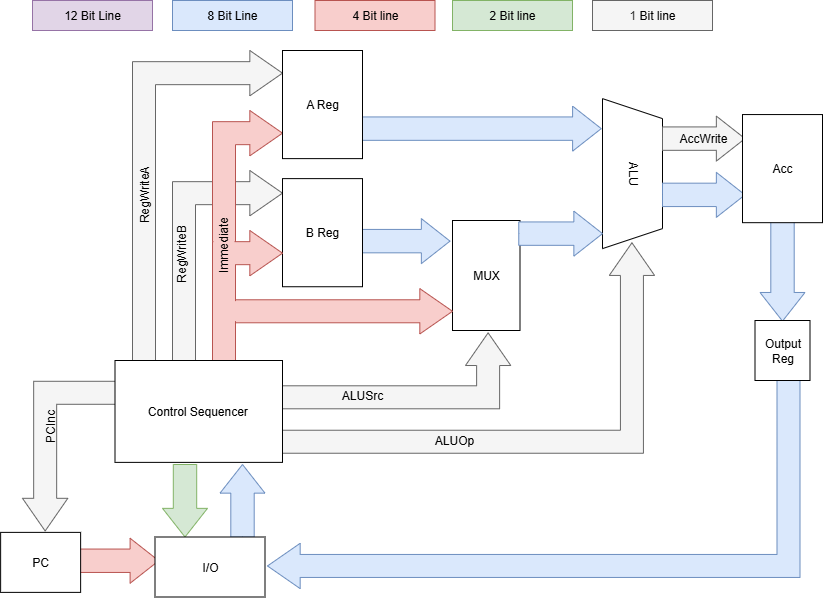

The diagram above was exported from draw.io. Its source (the exported page's mxGraphModel, read from the mxfile embedded in the PNG):
<mxGraphModel dx="1123" dy="787" grid="1" gridSize="10" guides="1" tooltips="1" connect="1" arrows="1" fold="1" page="1" pageScale="1" pageWidth="850" pageHeight="1100" math="0" shadow="0">
  <root>
    <mxCell id="0" />
    <mxCell id="1" parent="0" />
    <mxCell id="jbKzcmA_Kpm-u2o6Ux2O-22" value="" style="html=1;shadow=0;dashed=0;align=center;verticalAlign=middle;shape=mxgraph.arrows2.bendArrow;dy=11.5;dx=32.67;notch=0;arrowHead=45.33;rounded=0;fillColor=#dae8fc;strokeColor=#6c8ebf;rotation=-180;" parent="1" vertex="1">
      <mxGeometry x="275" y="400" width="532.5" height="208.12" as="geometry" />
    </mxCell>
    <mxCell id="jbKzcmA_Kpm-u2o6Ux2O-40" value="12 Bit Line" style="rounded=0;whiteSpace=wrap;html=1;fillColor=#e1d5e7;strokeColor=#9673a6;" parent="1" vertex="1">
      <mxGeometry x="40" y="20.000000000000004" width="120" height="30" as="geometry" />
    </mxCell>
    <mxCell id="jbKzcmA_Kpm-u2o6Ux2O-41" value="8 Bit Line" style="rounded=0;whiteSpace=wrap;html=1;fillColor=#dae8fc;strokeColor=#6c8ebf;" parent="1" vertex="1">
      <mxGeometry x="180" y="20.000000000000004" width="120" height="30" as="geometry" />
    </mxCell>
    <mxCell id="jbKzcmA_Kpm-u2o6Ux2O-42" value="4 Bit line" style="rounded=0;whiteSpace=wrap;html=1;fillColor=#f8cecc;strokeColor=#b85450;" parent="1" vertex="1">
      <mxGeometry x="322.5" y="20.000000000000004" width="120" height="30" as="geometry" />
    </mxCell>
    <mxCell id="jbKzcmA_Kpm-u2o6Ux2O-43" value="2 Bit line" style="rounded=0;whiteSpace=wrap;html=1;fillColor=#d5e8d4;strokeColor=#82b366;" parent="1" vertex="1">
      <mxGeometry x="460" y="20.000000000000004" width="120" height="30" as="geometry" />
    </mxCell>
    <mxCell id="jbKzcmA_Kpm-u2o6Ux2O-44" value="1&lt;span style=&quot;background-color: transparent; color: light-dark(rgb(0, 0, 0), rgb(255, 255, 255));&quot;&gt;&amp;nbsp;Bit line&lt;/span&gt;" style="rounded=0;whiteSpace=wrap;html=1;fillColor=#f5f5f5;strokeColor=#666666;fontColor=#333333;" parent="1" vertex="1">
      <mxGeometry x="600" y="20.000000000000004" width="120" height="30" as="geometry" />
    </mxCell>
    <mxCell id="xJfxLQjvneZkX2xxyTPW-2" value="MUX" style="rounded=0;whiteSpace=wrap;html=1;" vertex="1" parent="1">
      <mxGeometry x="460" y="240" width="67.5" height="110" as="geometry" />
    </mxCell>
    <mxCell id="xJfxLQjvneZkX2xxyTPW-4" value="ALU" style="shape=trapezoid;perimeter=trapezoidPerimeter;whiteSpace=wrap;html=1;fixedSize=1;rotation=90;" vertex="1" parent="1">
      <mxGeometry x="565" y="163.12" width="150" height="60" as="geometry" />
    </mxCell>
    <mxCell id="xJfxLQjvneZkX2xxyTPW-5" value="" style="html=1;shadow=0;dashed=0;align=center;verticalAlign=middle;shape=mxgraph.arrows2.bendArrow;dy=11.5;dx=32.67;notch=0;arrowHead=45.33;rounded=0;fillColor=#f5f5f5;strokeColor=#666666;fontColor=#333333;" vertex="1" parent="1">
      <mxGeometry x="140" y="70" width="150" height="310" as="geometry" />
    </mxCell>
    <mxCell id="xJfxLQjvneZkX2xxyTPW-6" value="" style="html=1;shadow=0;dashed=0;align=center;verticalAlign=middle;shape=mxgraph.arrows2.bendArrow;dy=11.5;dx=32.67;notch=0;arrowHead=45.33;rounded=0;fillColor=#f5f5f5;strokeColor=#666666;fontColor=#333333;" vertex="1" parent="1">
      <mxGeometry x="180" y="190" width="110" height="190" as="geometry" />
    </mxCell>
    <mxCell id="xJfxLQjvneZkX2xxyTPW-7" value="" style="html=1;shadow=0;dashed=0;align=center;verticalAlign=middle;shape=mxgraph.arrows2.bendArrow;dy=11.5;dx=32.67;notch=0;arrowHead=45.33;rounded=0;fillColor=#f8cecc;strokeColor=#b85450;" vertex="1" parent="1">
      <mxGeometry x="220" y="308.12" width="240" height="70" as="geometry" />
    </mxCell>
    <mxCell id="xJfxLQjvneZkX2xxyTPW-8" value="" style="html=1;shadow=0;dashed=0;align=center;verticalAlign=middle;shape=mxgraph.arrows2.arrow;dy=0.48;dx=28.65;direction=north;notch=0;fillColor=#dae8fc;strokeColor=#6c8ebf;rotation=90;" vertex="1" parent="1">
      <mxGeometry x="389.06" y="214.68" width="45" height="91.88" as="geometry" />
    </mxCell>
    <mxCell id="xJfxLQjvneZkX2xxyTPW-9" value="" style="html=1;shadow=0;dashed=0;align=center;verticalAlign=middle;shape=mxgraph.arrows2.arrow;dy=0.48;dx=28.65;direction=north;notch=0;fillColor=#dae8fc;strokeColor=#6c8ebf;rotation=90;" vertex="1" parent="1">
      <mxGeometry x="545.63" y="211.25" width="45" height="83.75" as="geometry" />
    </mxCell>
    <mxCell id="xJfxLQjvneZkX2xxyTPW-12" value="" style="html=1;shadow=0;dashed=0;align=center;verticalAlign=middle;shape=mxgraph.arrows2.arrow;dy=0.48;dx=28.65;direction=north;notch=0;fillColor=#f5f5f5;strokeColor=#666666;rotation=90;fontColor=#333333;" vertex="1" parent="1">
      <mxGeometry x="688.75" y="116.87" width="45" height="82.5" as="geometry" />
    </mxCell>
    <mxCell id="xJfxLQjvneZkX2xxyTPW-13" value="" style="html=1;shadow=0;dashed=0;align=center;verticalAlign=middle;shape=mxgraph.arrows2.arrow;dy=0.48;dx=28.65;direction=north;notch=0;fillColor=#dae8fc;strokeColor=#6c8ebf;rotation=90;" vertex="1" parent="1">
      <mxGeometry x="461.26" y="23.13" width="45" height="250" as="geometry" />
    </mxCell>
    <mxCell id="xJfxLQjvneZkX2xxyTPW-14" value="" style="html=1;shadow=0;dashed=0;align=center;verticalAlign=middle;shape=mxgraph.arrows2.bendArrow;dy=11.5;dx=32.67;notch=0;arrowHead=45.33;rounded=0;fillColor=#f5f5f5;strokeColor=#666666;rotation=-90;flipH=0;flipV=1;fontColor=#333333;" vertex="1" parent="1">
      <mxGeometry x="365" y="275" width="75.94" height="230.63" as="geometry" />
    </mxCell>
    <mxCell id="xJfxLQjvneZkX2xxyTPW-15" value="" style="html=1;shadow=0;dashed=0;align=center;verticalAlign=middle;shape=mxgraph.arrows2.arrow;dy=0.48;dx=28.65;direction=north;notch=0;fillColor=#dae8fc;strokeColor=#6c8ebf;rotation=-180;" vertex="1" parent="1">
      <mxGeometry x="767.5" y="239.36" width="45" height="101.26" as="geometry" />
    </mxCell>
    <mxCell id="xJfxLQjvneZkX2xxyTPW-18" value="" style="html=1;shadow=0;dashed=0;align=center;verticalAlign=middle;shape=mxgraph.arrows2.bendArrow;dy=11.5;dx=32.67;notch=0;arrowHead=45.33;rounded=0;fillColor=#f5f5f5;strokeColor=#666666;rotation=-90;flipH=1;flipV=0;fontColor=#333333;" vertex="1" parent="1">
      <mxGeometry x="4.84" y="425.94" width="149.69" height="99.37" as="geometry" />
    </mxCell>
    <mxCell id="xJfxLQjvneZkX2xxyTPW-19" value="" style="html=1;shadow=0;dashed=0;align=center;verticalAlign=middle;shape=mxgraph.arrows2.arrow;dy=0.48;dx=28.65;direction=north;notch=0;fillColor=#f8cecc;strokeColor=#b85450;rotation=90;" vertex="1" parent="1">
      <mxGeometry x="99.44" y="535.94" width="45" height="88.62" as="geometry" />
    </mxCell>
    <mxCell id="xJfxLQjvneZkX2xxyTPW-21" value="" style="html=1;shadow=0;dashed=0;align=center;verticalAlign=middle;shape=mxgraph.arrows2.arrow;dy=0.48;dx=28.65;direction=north;notch=0;fillColor=#d5e8d4;strokeColor=#82b366;rotation=-180;" vertex="1" parent="1">
      <mxGeometry x="170" y="484" width="45" height="72.5" as="geometry" />
    </mxCell>
    <mxCell id="xJfxLQjvneZkX2xxyTPW-25" value="" style="html=1;shadow=0;dashed=0;align=center;verticalAlign=middle;shape=mxgraph.arrows2.arrow;dy=0.48;dx=28.65;direction=north;notch=0;fillColor=#dae8fc;strokeColor=#6c8ebf;rotation=0;" vertex="1" parent="1">
      <mxGeometry x="227.5" y="484" width="45" height="72.5" as="geometry" />
    </mxCell>
    <mxCell id="xJfxLQjvneZkX2xxyTPW-26" value="" style="html=1;shadow=0;dashed=0;align=center;verticalAlign=middle;shape=mxgraph.arrows2.bendArrow;dy=11.5;dx=32.67;notch=0;arrowHead=45.33;rounded=0;fillColor=#f5f5f5;strokeColor=#666666;rotation=-90;flipH=0;flipV=1;fontColor=#333333;" vertex="1" parent="1">
      <mxGeometry x="368.04" y="178.68" width="210.47" height="377.66" as="geometry" />
    </mxCell>
    <mxCell id="xJfxLQjvneZkX2xxyTPW-27" value="RegWriteA" style="text;html=1;align=center;verticalAlign=middle;whiteSpace=wrap;rounded=0;rotation=-90;" vertex="1" parent="1">
      <mxGeometry x="122.5" y="199.37" width="60" height="30" as="geometry" />
    </mxCell>
    <mxCell id="xJfxLQjvneZkX2xxyTPW-28" value="RegWriteB" style="text;html=1;align=center;verticalAlign=middle;whiteSpace=wrap;rounded=0;rotation=-90;" vertex="1" parent="1">
      <mxGeometry x="160" y="258.12" width="60" height="30" as="geometry" />
    </mxCell>
    <mxCell id="xJfxLQjvneZkX2xxyTPW-29" value="PCInc" style="text;html=1;align=center;verticalAlign=middle;whiteSpace=wrap;rounded=0;rotation=-90;" vertex="1" parent="1">
      <mxGeometry x="28.13" y="430.63" width="60" height="30" as="geometry" />
    </mxCell>
    <mxCell id="xJfxLQjvneZkX2xxyTPW-32" value="ALUSrc" style="text;html=1;align=center;verticalAlign=middle;whiteSpace=wrap;rounded=0;rotation=0;" vertex="1" parent="1">
      <mxGeometry x="340" y="400" width="60" height="30" as="geometry" />
    </mxCell>
    <mxCell id="xJfxLQjvneZkX2xxyTPW-33" value="ALUOp" style="text;html=1;align=center;verticalAlign=middle;whiteSpace=wrap;rounded=0;rotation=0;" vertex="1" parent="1">
      <mxGeometry x="431.95" y="445" width="60" height="30" as="geometry" />
    </mxCell>
    <mxCell id="xJfxLQjvneZkX2xxyTPW-35" value="" style="html=1;shadow=0;dashed=0;align=center;verticalAlign=middle;shape=mxgraph.arrows2.bendArrow;dy=11.5;dx=32.67;notch=0;arrowHead=45.33;rounded=0;fillColor=#f8cecc;strokeColor=#b85450;" vertex="1" parent="1">
      <mxGeometry x="220" y="130" width="70" height="250" as="geometry" />
    </mxCell>
    <mxCell id="xJfxLQjvneZkX2xxyTPW-37" value="A Reg" style="rounded=0;whiteSpace=wrap;html=1;" vertex="1" parent="1">
      <mxGeometry x="290" y="70" width="80" height="108.12" as="geometry" />
    </mxCell>
    <mxCell id="xJfxLQjvneZkX2xxyTPW-38" value="B&lt;span style=&quot;background-color: transparent; color: light-dark(rgb(0, 0, 0), rgb(255, 255, 255));&quot;&gt;&amp;nbsp;Reg&lt;/span&gt;" style="rounded=0;whiteSpace=wrap;html=1;" vertex="1" parent="1">
      <mxGeometry x="290" y="198.12" width="80" height="108.12" as="geometry" />
    </mxCell>
    <mxCell id="xJfxLQjvneZkX2xxyTPW-40" value="" style="html=1;shadow=0;dashed=0;align=center;verticalAlign=middle;shape=mxgraph.arrows2.bendArrow;dy=11.5;dx=32.67;notch=0;arrowHead=45.33;rounded=0;fillColor=#f8cecc;strokeColor=#b85450;" vertex="1" parent="1">
      <mxGeometry x="220" y="250" width="70" height="130" as="geometry" />
    </mxCell>
    <mxCell id="xJfxLQjvneZkX2xxyTPW-39" value="" style="rounded=0;whiteSpace=wrap;html=1;fillColor=#f8cecc;strokeColor=none;" vertex="1" parent="1">
      <mxGeometry x="240" y="320.62" width="100" height="20" as="geometry" />
    </mxCell>
    <mxCell id="xJfxLQjvneZkX2xxyTPW-41" value="" style="rounded=0;whiteSpace=wrap;html=1;fillColor=#f8cecc;strokeColor=none;" vertex="1" parent="1">
      <mxGeometry x="221" y="250" width="21" height="20" as="geometry" />
    </mxCell>
    <mxCell id="xJfxLQjvneZkX2xxyTPW-30" value="Immediate" style="text;html=1;align=center;verticalAlign=middle;whiteSpace=wrap;rounded=0;rotation=-90;" vertex="1" parent="1">
      <mxGeometry x="201.5" y="250" width="60" height="30" as="geometry" />
    </mxCell>
    <mxCell id="xJfxLQjvneZkX2xxyTPW-44" value="" style="html=1;shadow=0;dashed=0;align=center;verticalAlign=middle;shape=mxgraph.arrows2.arrow;dy=0.48;dx=28.65;direction=north;notch=0;fillColor=#dae8fc;strokeColor=#6c8ebf;rotation=90;" vertex="1" parent="1">
      <mxGeometry x="688.75" y="173.12" width="45" height="82.5" as="geometry" />
    </mxCell>
    <mxCell id="xJfxLQjvneZkX2xxyTPW-43" value="Acc" style="rounded=0;whiteSpace=wrap;html=1;" vertex="1" parent="1">
      <mxGeometry x="750" y="134.06" width="80" height="108.12" as="geometry" />
    </mxCell>
    <mxCell id="NfcSsQMi3NhONJh1nJ07-23" value="Control Sequencer&amp;nbsp;" style="rounded=0;whiteSpace=wrap;html=1;" parent="1" vertex="1">
      <mxGeometry x="122.5" y="380" width="167.5" height="101.88" as="geometry" />
    </mxCell>
    <mxCell id="NfcSsQMi3NhONJh1nJ07-16" value="I/O" style="rounded=0;whiteSpace=wrap;html=1;" parent="1" vertex="1">
      <mxGeometry x="162.5" y="556.5" width="110" height="60" as="geometry" />
    </mxCell>
    <mxCell id="xJfxLQjvneZkX2xxyTPW-16" value="PC" style="rounded=0;whiteSpace=wrap;html=1;" vertex="1" parent="1">
      <mxGeometry x="8.129999999999999" y="551.88" width="80" height="60" as="geometry" />
    </mxCell>
    <mxCell id="jbKzcmA_Kpm-u2o6Ux2O-21" value="Output Reg" style="rounded=0;whiteSpace=wrap;html=1;" parent="1" vertex="1">
      <mxGeometry x="762.5" y="340" width="55" height="60" as="geometry" />
    </mxCell>
    <mxCell id="xJfxLQjvneZkX2xxyTPW-46" value="AccWrite" style="text;html=1;align=center;verticalAlign=middle;whiteSpace=wrap;rounded=0;rotation=0;" vertex="1" parent="1">
      <mxGeometry x="681.25" y="143.12" width="60" height="30" as="geometry" />
    </mxCell>
  </root>
</mxGraphModel>